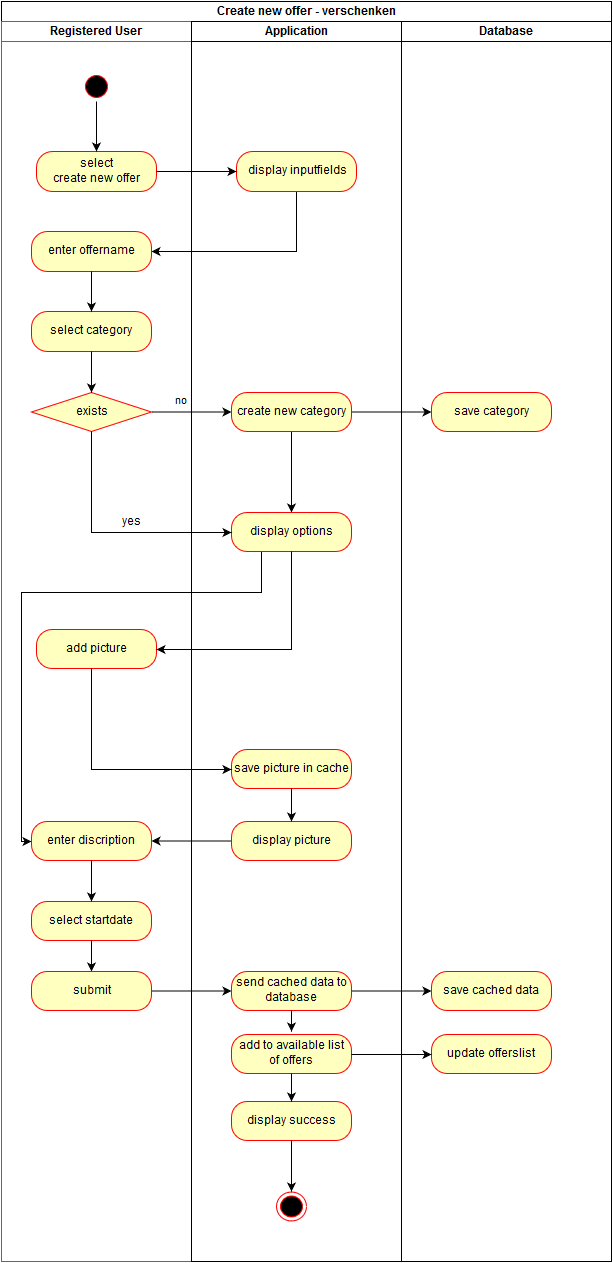

The diagram above was exported from draw.io. Its source (the exported page's mxGraphModel, read from the mxfile embedded in the PNG):
<mxGraphModel dx="1368" dy="812" grid="1" gridSize="10" guides="1" tooltips="1" connect="1" arrows="1" fold="1" page="1" pageScale="1.5" pageWidth="826" pageHeight="1169" math="0" shadow="0">
  <root>
    <mxCell id="0" style=";html=1;" />
    <mxCell id="1" style=";html=1;" parent="0" />
    <mxCell id="2d452a61b272a4a7-68" value="" style="ellipse;html=1;shape=startState;fillColor=#000000;strokeColor=#ff0000;" vertex="1" parent="1">
      <mxGeometry x="150" y="200" width="30" height="30" as="geometry" />
    </mxCell>
    <mxCell id="2d452a61b272a4a7-84" value="select &lt;br&gt;create new offer&lt;br&gt;" style="rounded=1;whiteSpace=wrap;html=1;arcSize=40;fillColor=#ffffc0;strokeColor=#ff0000;" vertex="1" parent="1">
      <mxGeometry x="105" y="280" width="120" height="40" as="geometry" />
    </mxCell>
    <mxCell id="4085b65c81fccb11-3" style="edgeStyle=orthogonalEdgeStyle;rounded=0;html=1;exitX=0.5;exitY=1;entryX=1;entryY=0.5;jettySize=auto;orthogonalLoop=1;" edge="1" parent="1" source="2d452a61b272a4a7-86" target="2d452a61b272a4a7-88">
      <mxGeometry relative="1" as="geometry" />
    </mxCell>
    <mxCell id="2d452a61b272a4a7-86" value="display inputfields" style="rounded=1;whiteSpace=wrap;html=1;arcSize=40;fillColor=#ffffc0;strokeColor=#ff0000;" vertex="1" parent="1">
      <mxGeometry x="305" y="280" width="120" height="40" as="geometry" />
    </mxCell>
    <mxCell id="2d452a61b272a4a7-87" value="" style="edgeStyle=orthogonalEdgeStyle;rounded=0;html=1;jettySize=auto;orthogonalLoop=1;" edge="1" parent="1" source="2d452a61b272a4a7-84" target="2d452a61b272a4a7-86">
      <mxGeometry relative="1" as="geometry" />
    </mxCell>
    <mxCell id="2d452a61b272a4a7-88" value="enter offername&lt;br&gt;" style="rounded=1;whiteSpace=wrap;html=1;arcSize=40;fillColor=#ffffc0;strokeColor=#ff0000;" vertex="1" parent="1">
      <mxGeometry x="100" y="360" width="120" height="40" as="geometry" />
    </mxCell>
    <mxCell id="2d452a61b272a4a7-90" value="select category&lt;br&gt;" style="rounded=1;whiteSpace=wrap;html=1;arcSize=40;fillColor=#ffffc0;strokeColor=#ff0000;" vertex="1" parent="1">
      <mxGeometry x="100" y="440" width="120" height="40" as="geometry" />
    </mxCell>
    <mxCell id="2d452a61b272a4a7-91" value="" style="edgeStyle=orthogonalEdgeStyle;rounded=0;html=1;jettySize=auto;orthogonalLoop=1;" edge="1" parent="1" source="2d452a61b272a4a7-88" target="2d452a61b272a4a7-90">
      <mxGeometry relative="1" as="geometry" />
    </mxCell>
    <mxCell id="2d452a61b272a4a7-92" value="exists" style="rhombus;whiteSpace=wrap;html=1;fillColor=#ffffc0;strokeColor=#ff0000;fontFamily=Helvetica;fontSize=12;fontColor=#000000;align=center;" vertex="1" parent="1">
      <mxGeometry x="100" y="521" width="120" height="39" as="geometry" />
    </mxCell>
    <mxCell id="2d452a61b272a4a7-93" value="" style="edgeStyle=orthogonalEdgeStyle;rounded=0;html=1;jettySize=auto;orthogonalLoop=1;" edge="1" parent="1" source="2d452a61b272a4a7-90" target="2d452a61b272a4a7-92">
      <mxGeometry relative="1" as="geometry" />
    </mxCell>
    <mxCell id="4085b65c81fccb11-1" style="edgeStyle=orthogonalEdgeStyle;rounded=0;html=1;exitX=0.5;exitY=1;jettySize=auto;orthogonalLoop=1;" edge="1" parent="1" source="2d452a61b272a4a7-97" target="2d452a61b272a4a7-99">
      <mxGeometry relative="1" as="geometry" />
    </mxCell>
    <mxCell id="2d452a61b272a4a7-97" value="create new category&lt;br&gt;" style="rounded=1;whiteSpace=wrap;html=1;arcSize=40;fillColor=#ffffc0;strokeColor=#ff0000;fontFamily=Helvetica;fontSize=12;fontColor=#000000;align=center;" vertex="1" parent="1">
      <mxGeometry x="300" y="521" width="120" height="39" as="geometry" />
    </mxCell>
    <mxCell id="4085b65c81fccb11-2" style="edgeStyle=orthogonalEdgeStyle;rounded=0;html=1;exitX=0.25;exitY=1;jettySize=auto;orthogonalLoop=1;entryX=0;entryY=0.5;" edge="1" parent="1" source="2d452a61b272a4a7-99" target="2d452a61b272a4a7-112">
      <mxGeometry relative="1" as="geometry">
        <mxPoint x="80" y="761" as="targetPoint" />
        <Array as="points">
          <mxPoint x="330" y="721" />
          <mxPoint x="90" y="721" />
          <mxPoint x="90" y="970" />
        </Array>
      </mxGeometry>
    </mxCell>
    <mxCell id="2d452a61b272a4a7-99" value="display options&lt;br&gt;" style="rounded=1;whiteSpace=wrap;html=1;arcSize=40;fillColor=#ffffc0;strokeColor=#ff0000;fontFamily=Helvetica;fontSize=12;fontColor=#000000;align=center;" vertex="1" parent="1">
      <mxGeometry x="300" y="641" width="120" height="39" as="geometry" />
    </mxCell>
    <mxCell id="2d452a61b272a4a7-98" value="no&lt;br&gt;" style="edgeStyle=orthogonalEdgeStyle;rounded=0;html=1;jettySize=auto;orthogonalLoop=1;" edge="1" parent="1" source="2d452a61b272a4a7-92" target="2d452a61b272a4a7-97">
      <mxGeometry x="-0.25" y="11" relative="1" as="geometry">
        <mxPoint y="1" as="offset" />
      </mxGeometry>
    </mxCell>
    <mxCell id="2d452a61b272a4a7-106" value="add picture&lt;br&gt;" style="rounded=1;whiteSpace=wrap;html=1;arcSize=40;fillColor=#ffffc0;strokeColor=#ff0000;fontFamily=Helvetica;fontSize=12;fontColor=#000000;align=center;" vertex="1" parent="1">
      <mxGeometry x="105" y="758" width="120" height="39" as="geometry" />
    </mxCell>
    <mxCell id="2d452a61b272a4a7-102" style="edgeStyle=orthogonalEdgeStyle;rounded=0;html=1;exitX=0.5;exitY=1;entryX=0;entryY=0.5;jettySize=auto;orthogonalLoop=1;" edge="1" parent="1" source="2d452a61b272a4a7-92" target="2d452a61b272a4a7-99">
      <mxGeometry relative="1" as="geometry" />
    </mxCell>
    <mxCell id="2d452a61b272a4a7-103" value="yes" style="text;html=1;resizable=0;points=[];align=center;verticalAlign=middle;labelBackgroundColor=#ffffff;" vertex="1" connectable="0" parent="2d452a61b272a4a7-102">
      <mxGeometry x="-0.1667" y="30" relative="1" as="geometry">
        <mxPoint x="10" y="-10" as="offset" />
      </mxGeometry>
    </mxCell>
    <mxCell id="2d452a61b272a4a7-108" value="save picture in cache&lt;br&gt;" style="rounded=1;whiteSpace=wrap;html=1;arcSize=40;fillColor=#ffffc0;strokeColor=#ff0000;fontFamily=Helvetica;fontSize=12;fontColor=#000000;align=center;" vertex="1" parent="1">
      <mxGeometry x="300" y="878" width="120" height="39" as="geometry" />
    </mxCell>
    <mxCell id="2d452a61b272a4a7-104" value="save category&lt;br&gt;" style="rounded=1;whiteSpace=wrap;html=1;arcSize=40;fillColor=#ffffc0;strokeColor=#ff0000;fontFamily=Helvetica;fontSize=12;fontColor=#000000;align=center;" vertex="1" parent="1">
      <mxGeometry x="500" y="521" width="120" height="39" as="geometry" />
    </mxCell>
    <mxCell id="2d452a61b272a4a7-110" value="display picture&lt;br&gt;" style="rounded=1;whiteSpace=wrap;html=1;arcSize=40;fillColor=#ffffc0;strokeColor=#ff0000;fontFamily=Helvetica;fontSize=12;fontColor=#000000;align=center;" vertex="1" parent="1">
      <mxGeometry x="300" y="950" width="120" height="39" as="geometry" />
    </mxCell>
    <mxCell id="2d452a61b272a4a7-105" value="" style="edgeStyle=orthogonalEdgeStyle;rounded=0;html=1;jettySize=auto;orthogonalLoop=1;" edge="1" parent="1" source="2d452a61b272a4a7-97" target="2d452a61b272a4a7-104">
      <mxGeometry relative="1" as="geometry" />
    </mxCell>
    <mxCell id="2d452a61b272a4a7-112" value="enter discription&lt;br&gt;" style="rounded=1;whiteSpace=wrap;html=1;arcSize=40;fillColor=#ffffc0;strokeColor=#ff0000;fontFamily=Helvetica;fontSize=12;fontColor=#000000;align=center;" vertex="1" parent="1">
      <mxGeometry x="100" y="950" width="120" height="39" as="geometry" />
    </mxCell>
    <mxCell id="2d452a61b272a4a7-107" value="" style="edgeStyle=orthogonalEdgeStyle;rounded=0;html=1;jettySize=auto;orthogonalLoop=1;" edge="1" parent="1" source="2d452a61b272a4a7-99" target="2d452a61b272a4a7-106">
      <mxGeometry relative="1" as="geometry">
        <Array as="points">
          <mxPoint x="360" y="778" />
        </Array>
      </mxGeometry>
    </mxCell>
    <mxCell id="2d452a61b272a4a7-114" value="select startdate&lt;br&gt;" style="rounded=1;whiteSpace=wrap;html=1;arcSize=40;fillColor=#ffffc0;strokeColor=#ff0000;fontFamily=Helvetica;fontSize=12;fontColor=#000000;align=center;" vertex="1" parent="1">
      <mxGeometry x="100" y="1030" width="120" height="39" as="geometry" />
    </mxCell>
    <mxCell id="2d452a61b272a4a7-109" value="" style="edgeStyle=orthogonalEdgeStyle;rounded=0;html=1;jettySize=auto;orthogonalLoop=1;" edge="1" parent="1" source="2d452a61b272a4a7-106" target="2d452a61b272a4a7-108">
      <mxGeometry relative="1" as="geometry">
        <Array as="points">
          <mxPoint x="160" y="898" />
        </Array>
      </mxGeometry>
    </mxCell>
    <mxCell id="2d452a61b272a4a7-111" value="" style="edgeStyle=orthogonalEdgeStyle;rounded=0;html=1;jettySize=auto;orthogonalLoop=1;" edge="1" parent="1" source="2d452a61b272a4a7-108" target="2d452a61b272a4a7-110">
      <mxGeometry relative="1" as="geometry" />
    </mxCell>
    <mxCell id="2d452a61b272a4a7-113" value="" style="edgeStyle=orthogonalEdgeStyle;rounded=0;html=1;jettySize=auto;orthogonalLoop=1;" edge="1" parent="1" source="2d452a61b272a4a7-110" target="2d452a61b272a4a7-112">
      <mxGeometry relative="1" as="geometry" />
    </mxCell>
    <mxCell id="2d452a61b272a4a7-115" value="" style="edgeStyle=orthogonalEdgeStyle;rounded=0;html=1;jettySize=auto;orthogonalLoop=1;" edge="1" parent="1" source="2d452a61b272a4a7-112" target="2d452a61b272a4a7-114">
      <mxGeometry relative="1" as="geometry" />
    </mxCell>
    <mxCell id="2d452a61b272a4a7-117" value="" style="edgeStyle=orthogonalEdgeStyle;rounded=0;html=1;jettySize=auto;orthogonalLoop=1;entryX=0.5;entryY=0;" edge="1" parent="1" source="2d452a61b272a4a7-114" target="2d452a61b272a4a7-118">
      <mxGeometry relative="1" as="geometry">
        <mxPoint x="160" y="1103" as="targetPoint" />
        <Array as="points" />
      </mxGeometry>
    </mxCell>
    <mxCell id="2d452a61b272a4a7-127" style="edgeStyle=orthogonalEdgeStyle;rounded=0;html=1;exitX=0.5;exitY=1;entryX=0.5;entryY=0;jettySize=auto;orthogonalLoop=1;" edge="1" parent="1" source="2d452a61b272a4a7-68" target="2d452a61b272a4a7-84">
      <mxGeometry relative="1" as="geometry" />
    </mxCell>
    <mxCell id="4085b65c81fccb11-4" value="Create new offer - verschenken&lt;br&gt;" style="swimlane;html=1;childLayout=stackLayout;startSize=20;rounded=0;comic=0;" vertex="1" parent="1">
      <mxGeometry x="70" y="130" width="610" height="1260" as="geometry" />
    </mxCell>
    <mxCell id="4085b65c81fccb11-5" value="Registered User&lt;br&gt;" style="swimlane;html=1;startSize=20;fillColor=#FFFFFF;strokeColor=#666666;shadow=0;" vertex="1" parent="4085b65c81fccb11-4">
      <mxGeometry y="20" width="190" height="1240" as="geometry" />
    </mxCell>
    <mxCell id="2d452a61b272a4a7-74" value="" style="ellipse;html=1;shape=endState;fillColor=#000000;strokeColor=#ff0000;" vertex="1" parent="4085b65c81fccb11-5">
      <mxGeometry x="275" y="1170" width="30" height="29" as="geometry" />
    </mxCell>
    <mxCell id="2d452a61b272a4a7-118" value="submit" style="rounded=1;whiteSpace=wrap;html=1;arcSize=40;fillColor=#ffffc0;strokeColor=#ff0000;fontFamily=Helvetica;fontSize=12;fontColor=#000000;align=center;" vertex="1" parent="4085b65c81fccb11-5">
      <mxGeometry x="30" y="950" width="120" height="39" as="geometry" />
    </mxCell>
    <mxCell id="2d452a61b272a4a7-120" value="send cached data to database&lt;br&gt;" style="rounded=1;whiteSpace=wrap;html=1;arcSize=40;fillColor=#ffffc0;strokeColor=#ff0000;fontFamily=Helvetica;fontSize=12;fontColor=#000000;align=center;" vertex="1" parent="4085b65c81fccb11-5">
      <mxGeometry x="230" y="950" width="120" height="39" as="geometry" />
    </mxCell>
    <mxCell id="2d452a61b272a4a7-122" value="save cached data&lt;br&gt;" style="rounded=1;whiteSpace=wrap;html=1;arcSize=40;fillColor=#ffffc0;strokeColor=#ff0000;fontFamily=Helvetica;fontSize=12;fontColor=#000000;align=center;" vertex="1" parent="4085b65c81fccb11-5">
      <mxGeometry x="430" y="950" width="120" height="39" as="geometry" />
    </mxCell>
    <mxCell id="2d452a61b272a4a7-121" value="" style="edgeStyle=orthogonalEdgeStyle;rounded=0;html=1;jettySize=auto;orthogonalLoop=1;" edge="1" parent="4085b65c81fccb11-5" source="2d452a61b272a4a7-118" target="2d452a61b272a4a7-120">
      <mxGeometry relative="1" as="geometry" />
    </mxCell>
    <mxCell id="2d452a61b272a4a7-123" value="" style="edgeStyle=orthogonalEdgeStyle;rounded=0;html=1;jettySize=auto;orthogonalLoop=1;" edge="1" parent="4085b65c81fccb11-5" source="2d452a61b272a4a7-120" target="2d452a61b272a4a7-122">
      <mxGeometry relative="1" as="geometry" />
    </mxCell>
    <mxCell id="4085b65c81fccb11-6" value="Application" style="swimlane;html=1;startSize=20;strokeColor=#010105;" vertex="1" parent="4085b65c81fccb11-4">
      <mxGeometry x="190" y="20" width="210" height="1240" as="geometry" />
    </mxCell>
    <mxCell id="2d452a61b272a4a7-124" value="add to available list of offers&lt;br&gt;" style="rounded=1;whiteSpace=wrap;html=1;arcSize=40;fillColor=#ffffc0;strokeColor=#ff0000;fontFamily=Helvetica;fontSize=12;fontColor=#000000;align=center;" vertex="1" parent="4085b65c81fccb11-6">
      <mxGeometry x="40" y="1013" width="120" height="39" as="geometry" />
    </mxCell>
    <mxCell id="177574282a9ba3a5-7" value="display success&lt;br&gt;" style="rounded=1;whiteSpace=wrap;html=1;arcSize=40;fillColor=#ffffc0;strokeColor=#ff0000;fontFamily=Helvetica;fontSize=12;fontColor=#000000;align=center;" vertex="1" parent="4085b65c81fccb11-6">
      <mxGeometry x="40" y="1080" width="120" height="39" as="geometry" />
    </mxCell>
    <mxCell id="4085b65c81fccb11-7" value="Database" style="swimlane;html=1;startSize=20;" vertex="1" parent="4085b65c81fccb11-4">
      <mxGeometry x="400" y="20" width="210" height="1240" as="geometry" />
    </mxCell>
    <mxCell id="177574282a9ba3a5-5" value="update offerslist&lt;br&gt;" style="rounded=1;whiteSpace=wrap;html=1;arcSize=40;fillColor=#ffffc0;strokeColor=#ff0000;fontFamily=Helvetica;fontSize=12;fontColor=#000000;align=center;" vertex="1" parent="4085b65c81fccb11-7">
      <mxGeometry x="30" y="1013" width="120" height="39" as="geometry" />
    </mxCell>
    <mxCell id="2d452a61b272a4a7-128" style="edgeStyle=orthogonalEdgeStyle;rounded=0;html=1;exitX=0.5;exitY=1;jettySize=auto;orthogonalLoop=1;" edge="1" parent="4085b65c81fccb11-4" source="2d452a61b272a4a7-124">
      <mxGeometry relative="1" as="geometry">
        <mxPoint x="290" y="1100" as="targetPoint" />
      </mxGeometry>
    </mxCell>
    <mxCell id="177574282a9ba3a5-6" style="edgeStyle=orthogonalEdgeStyle;rounded=0;html=1;exitX=1;exitY=0.5;entryX=0;entryY=0.5;jettySize=auto;orthogonalLoop=1;" edge="1" parent="4085b65c81fccb11-4" source="2d452a61b272a4a7-124" target="177574282a9ba3a5-5">
      <mxGeometry relative="1" as="geometry" />
    </mxCell>
    <mxCell id="177574282a9ba3a5-8" style="edgeStyle=orthogonalEdgeStyle;rounded=0;html=1;exitX=0.5;exitY=1;entryX=0.5;entryY=0;jettySize=auto;orthogonalLoop=1;" edge="1" parent="4085b65c81fccb11-4" source="177574282a9ba3a5-7" target="2d452a61b272a4a7-74">
      <mxGeometry relative="1" as="geometry" />
    </mxCell>
    <mxCell id="7a7fa85687d9379c-1" style="edgeStyle=orthogonalEdgeStyle;rounded=0;html=1;exitX=0.5;exitY=1;jettySize=auto;orthogonalLoop=1;" edge="1" parent="1" source="2d452a61b272a4a7-120">
      <mxGeometry relative="1" as="geometry">
        <mxPoint x="360" y="1160" as="targetPoint" />
      </mxGeometry>
    </mxCell>
  </root>
</mxGraphModel>